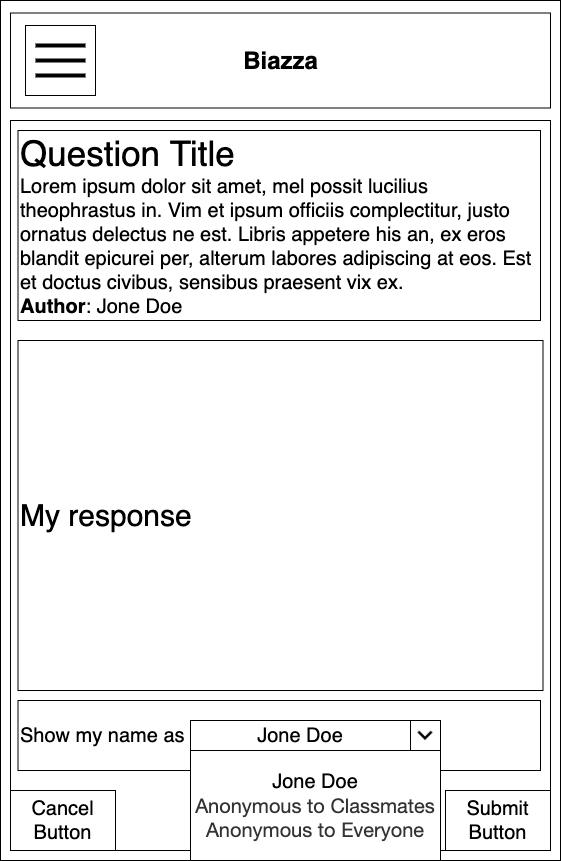

The diagram above was exported from draw.io. Its source (the exported page's mxGraphModel, read from the mxfile embedded in the PNG):
<mxGraphModel dx="2377" dy="1063" grid="1" gridSize="10" guides="1" tooltips="1" connect="1" arrows="1" fold="1" page="1" pageScale="1" pageWidth="850" pageHeight="1100" math="0" shadow="0">
  <root>
    <mxCell id="1KlZ6M2Borioxu_3LudH-0" />
    <mxCell id="1KlZ6M2Borioxu_3LudH-1" parent="1KlZ6M2Borioxu_3LudH-0" />
    <mxCell id="1KlZ6M2Borioxu_3LudH-2" value="" style="rounded=0;whiteSpace=wrap;html=1;" parent="1KlZ6M2Borioxu_3LudH-1" vertex="1">
      <mxGeometry x="170" y="60" width="560" height="860" as="geometry" />
    </mxCell>
    <mxCell id="1KlZ6M2Borioxu_3LudH-3" value="" style="rounded=0;whiteSpace=wrap;html=1;" parent="1KlZ6M2Borioxu_3LudH-1" vertex="1">
      <mxGeometry x="180" y="72.5" width="540" height="95" as="geometry" />
    </mxCell>
    <mxCell id="1KlZ6M2Borioxu_3LudH-4" value="Biazza" style="text;strokeColor=none;fillColor=none;html=1;fontSize=24;fontStyle=1;verticalAlign=middle;align=center;" parent="1KlZ6M2Borioxu_3LudH-1" vertex="1">
      <mxGeometry x="400" y="100" width="100" height="40" as="geometry" />
    </mxCell>
    <mxCell id="1KlZ6M2Borioxu_3LudH-5" value="" style="whiteSpace=wrap;html=1;aspect=fixed;" parent="1KlZ6M2Borioxu_3LudH-1" vertex="1">
      <mxGeometry x="195" y="85" width="70" height="70" as="geometry" />
    </mxCell>
    <mxCell id="1KlZ6M2Borioxu_3LudH-6" value="" style="line;strokeWidth=4;html=1;perimeter=backbonePerimeter;points=[];outlineConnect=0;" parent="1KlZ6M2Borioxu_3LudH-1" vertex="1">
      <mxGeometry x="205" y="100" width="50" height="10" as="geometry" />
    </mxCell>
    <mxCell id="1KlZ6M2Borioxu_3LudH-7" value="" style="line;strokeWidth=4;html=1;perimeter=backbonePerimeter;points=[];outlineConnect=0;" parent="1KlZ6M2Borioxu_3LudH-1" vertex="1">
      <mxGeometry x="205" y="115" width="50" height="10" as="geometry" />
    </mxCell>
    <mxCell id="1KlZ6M2Borioxu_3LudH-8" value="" style="line;strokeWidth=4;html=1;perimeter=backbonePerimeter;points=[];outlineConnect=0;" parent="1KlZ6M2Borioxu_3LudH-1" vertex="1">
      <mxGeometry x="205" y="130" width="50" height="10" as="geometry" />
    </mxCell>
    <mxCell id="1KlZ6M2Borioxu_3LudH-9" value="" style="rounded=0;whiteSpace=wrap;html=1;" parent="1KlZ6M2Borioxu_3LudH-1" vertex="1">
      <mxGeometry x="180" y="180" width="540" height="730" as="geometry" />
    </mxCell>
    <mxCell id="1KlZ6M2Borioxu_3LudH-10" value="&lt;span style=&quot;font-size: 30px&quot;&gt;My response&lt;/span&gt;" style="rounded=0;whiteSpace=wrap;html=1;align=left;" parent="1KlZ6M2Borioxu_3LudH-1" vertex="1">
      <mxGeometry x="187.5" y="400" width="525" height="350" as="geometry" />
    </mxCell>
    <mxCell id="1KlZ6M2Borioxu_3LudH-15" value="&lt;font style=&quot;font-size: 20px&quot;&gt;Cancel Button&lt;/font&gt;" style="rounded=0;whiteSpace=wrap;html=1;" parent="1KlZ6M2Borioxu_3LudH-1" vertex="1">
      <mxGeometry x="180" y="850" width="105" height="60" as="geometry" />
    </mxCell>
    <mxCell id="1KlZ6M2Borioxu_3LudH-16" value="&lt;font style=&quot;font-size: 20px&quot;&gt;Submit Button&lt;/font&gt;" style="rounded=0;whiteSpace=wrap;html=1;" parent="1KlZ6M2Borioxu_3LudH-1" vertex="1">
      <mxGeometry x="615" y="850" width="105" height="60" as="geometry" />
    </mxCell>
    <mxCell id="1KlZ6M2Borioxu_3LudH-17" value="&lt;font style=&quot;font-size: 20px&quot;&gt;Show my name as&lt;br&gt;&lt;/font&gt;" style="rounded=0;whiteSpace=wrap;html=1;align=left;" parent="1KlZ6M2Borioxu_3LudH-1" vertex="1">
      <mxGeometry x="187.5" y="760" width="522.5" height="70" as="geometry" />
    </mxCell>
    <mxCell id="1KlZ6M2Borioxu_3LudH-18" value="&lt;div&gt;&lt;span style=&quot;font-size: 20px&quot;&gt;Jone Doe&lt;/span&gt;&lt;/div&gt;&lt;span style=&quot;white-space: normal ; font-size: 20px ; color: rgb(51 , 51 , 51) ; font-family: &amp;#34;helvetica neue&amp;#34; , &amp;#34;helvetica&amp;#34; , &amp;#34;arial&amp;#34; , sans-serif ; background-color: rgb(255 , 255 , 255)&quot;&gt;Anonymous to Classmates&lt;br&gt;Anonymous to Everyone&lt;/span&gt;" style="rounded=0;whiteSpace=wrap;html=1;align=center;" parent="1KlZ6M2Borioxu_3LudH-1" vertex="1">
      <mxGeometry x="360" y="810" width="250" height="110" as="geometry" />
    </mxCell>
    <mxCell id="1KlZ6M2Borioxu_3LudH-19" value="&lt;font style=&quot;font-size: 20px&quot;&gt;Jone Doe&lt;/font&gt;" style="rounded=0;whiteSpace=wrap;html=1;" parent="1KlZ6M2Borioxu_3LudH-1" vertex="1">
      <mxGeometry x="360" y="780" width="220" height="30" as="geometry" />
    </mxCell>
    <mxCell id="1KlZ6M2Borioxu_3LudH-20" value="" style="whiteSpace=wrap;html=1;aspect=fixed;" parent="1KlZ6M2Borioxu_3LudH-1" vertex="1">
      <mxGeometry x="580" y="780" width="30" height="30" as="geometry" />
    </mxCell>
    <mxCell id="1KlZ6M2Borioxu_3LudH-21" value="" style="shape=image;html=1;verticalAlign=top;verticalLabelPosition=bottom;labelBackgroundColor=#ffffff;imageAspect=0;aspect=fixed;image=https://cdn3.iconfinder.com/data/icons/google-material-design-icons/48/ic_expand_more_48px-128.png" parent="1KlZ6M2Borioxu_3LudH-1" vertex="1">
      <mxGeometry x="580" y="780" width="30" height="30" as="geometry" />
    </mxCell>
    <mxCell id="4ObmiIz20lAUNu_Tg6fF-0" value="&lt;div style=&quot;white-space: normal&quot;&gt;&lt;div&gt;&lt;font style=&quot;font-size: 35px&quot;&gt;Question Title&lt;/font&gt;&lt;/div&gt;&lt;div&gt;&lt;font style=&quot;font-size: 20px&quot;&gt;Lorem ipsum dolor sit amet, mel possit lucilius theophrastus in. Vim et ipsum officiis complectitur, justo ornatus delectus ne est. Libris appetere his an, ex eros blandit epicurei per, alterum labores adipiscing at eos. Est et doctus civibus, sensibus praesent vix ex.&lt;/font&gt;&lt;/div&gt;&lt;div&gt;&lt;font style=&quot;font-size: 20px&quot;&gt;&lt;b&gt;Author&lt;/b&gt;: Jone Doe&lt;/font&gt;&lt;/div&gt;&lt;/div&gt;" style="rounded=0;whiteSpace=wrap;html=1;align=left;" parent="1KlZ6M2Borioxu_3LudH-1" vertex="1">
      <mxGeometry x="187.5" y="190" width="522.5" height="190" as="geometry" />
    </mxCell>
  </root>
</mxGraphModel>